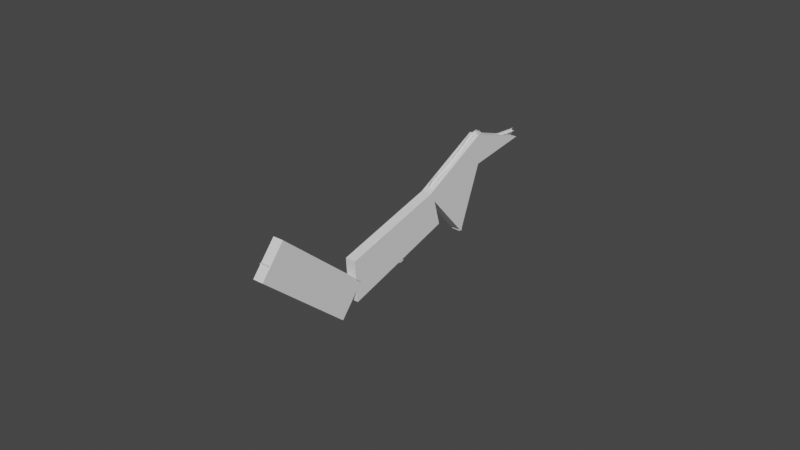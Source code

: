 # Source: GreatWallChina_60.blend  (saved by Blender 2.90.8; exported with 4.5.12 LTS)
import bpy
from mathutils import Matrix  # noqa: F401  (used for matrix-valued properties, if any)

bpy.ops.wm.read_factory_settings(use_empty=True)
scene = bpy.context.scene
scene.name = 'Scene'

# ---- collections
col_collection = bpy.data.collections.new('Collection'); scene.collection.children.link(col_collection)

# ---- node groups
ng_auto_smooth = bpy.data.node_groups.new('Auto Smooth', 'GeometryNodeTree')
_s = ng_auto_smooth.interface.new_socket(name='Geometry', in_out='OUTPUT', socket_type='NodeSocketGeometry')
_s = ng_auto_smooth.interface.new_socket(name='Geometry', in_out='INPUT', socket_type='NodeSocketGeometry')
_s = ng_auto_smooth.interface.new_socket(name='Angle', in_out='INPUT', socket_type='NodeSocketFloat')
_s.subtype = 'ANGLE'
_s.min_value = 0.0
_s.max_value = 3.142
ng_auto_smooth.is_modifier = True
_N = ng_auto_smooth.nodes; _L = ng_auto_smooth.links
n0 = _N.new('NodeGroupOutput'); n0.name = 'Group Output'; n0.location = (480, -100)
n1 = _N.new('NodeGroupInput'); n1.name = 'Group Input'; n1.location = (-420, -300)
n2 = _N.new('NodeGroupInput'); n2.name = 'Group Input.001'; n2.location = (-60, -100)
n3 = _N.new('GeometryNodeSetShadeSmooth'); n3.name = 'Set Shade Smooth'; n3.location = (120, -100)
n3.domain = 'EDGE'
n4 = _N.new('GeometryNodeSetShadeSmooth'); n4.name = 'Set Shade Smooth.001'; n4.location = (300, -100)
n5 = _N.new('GeometryNodeInputMeshEdgeAngle'); n5.name = 'Edge Angle'; n5.location = (-420, -220)
n6 = _N.new('GeometryNodeInputEdgeSmooth'); n6.name = 'Is Edge Smooth'; n6.location = (-60, -160)
n7 = _N.new('GeometryNodeInputShadeSmooth'); n7.name = 'Is Face Smooth'; n7.location = (-240, -340)
n8 = _N.new('FunctionNodeBooleanMath'); n8.name = 'Boolean Math'; n8.location = (-60, -220)
n9 = _N.new('FunctionNodeCompare'); n9.name = 'Compare'; n9.location = (-240, -180)
n9.operation = 'LESS_EQUAL'
_L.new(n5.outputs[0], n9.inputs[0])
_L.new(n4.outputs[0], n0.inputs[0])
_L.new(n1.outputs[1], n9.inputs[1])
_L.new(n9.outputs[0], n8.inputs[0])
_L.new(n7.outputs[0], n8.inputs[1])
_L.new(n2.outputs[0], n3.inputs[0])
_L.new(n6.outputs[0], n3.inputs[1])
_L.new(n3.outputs[0], n4.inputs[0])
_L.new(n8.outputs[0], n3.inputs[2])
n0.is_active_output = True

# ---- world
world_world = bpy.data.worlds.new('World'); scene.world = world_world
world_world.use_nodes = True; world_world.node_tree.nodes.clear()
_N = world_world.node_tree.nodes; _L = world_world.node_tree.links
n0 = _N.new('ShaderNodeOutputWorld'); n0.name = 'World Output'; n0.location = (300, 300)
n1 = _N.new('ShaderNodeBackground'); n1.name = 'Background'; n1.location = (10, 300)
n1.inputs[0].default_value = (0.05088, 0.05088, 0.05088, 1.0)
_L.new(n1.outputs[0], n0.inputs[0])
n0.is_active_output = True
world_world.color = (0.05088, 0.05088, 0.05088)
world_world.use_sun_shadow = False
world_world.sun_shadow_jitter_overblur = 0.0

# ---- meshes
me_cube_002 = bpy.data.meshes.new('Cube.002')
me_cube_002.from_pydata([(-1.0, -0.361, -1.0), (-1.0, -0.361, 1.0), (-1.0, 0.361, -1.0), (-1.0, 0.361, 1.0), (1.0, -0.361, -1.0), (1.0, -0.361, 1.0), (1.0, 0.361, -1.0), (1.0, 0.361, 1.0), (-1.0, -0.2577, 1.0), (-1.0, 0.2577, 1.0), (1.0, 0.2577, 1.0), (1.0, -0.2577, 1.0), (-1.0, 0.2577, 0.6588), (1.0, 0.2577, 0.6588), (1.0, -0.2577, 0.6588), (-1.0, -0.2577, 0.6588), (0.3333, 0.361, -1.0), (-0.3333, 0.361, -1.0), (-0.3333, 0.361, 1.0), (0.3333, 0.361, 1.0), (-0.3333, -0.361, -1.0), (0.3333, -0.361, -1.0), (0.3333, -0.361, 1.0), (-0.3333, -0.361, 1.0), (-0.3333, 0.2577, 1.0), (0.3333, 0.2577, 1.0), (-0.3333, -0.2577, 1.0), (0.3333, -0.2577, 1.0), (-0.3333, 0.2577, 0.6588), (0.3333, 0.2577, 0.6588), (-0.3333, -0.2577, 0.6588), (0.3333, -0.2577, 0.6588), (-0.3333, 0.361, -1.0), (-0.3333, 0.361, 0.8086), (-0.3333, -0.361, -1.0), (-0.3333, -0.361, 0.8086), (-0.3333, 0.2577, 0.8086), (-0.3333, -0.2577, 0.8086), (-0.3333, 0.2577, 0.6588), (-0.3333, -0.2577, 0.6588), (0.3333, 0.361, 0.8086), (0.3333, -0.361, -1.0), (0.3333, 0.2577, 0.8086), (0.3333, -0.2577, 0.8086), (0.3333, 0.2577, 0.6588), (0.3333, -0.2577, 0.6588), (0.3333, 0.361, -1.0), (0.3333, -0.361, 0.8086)], [], [(16, 19, 7, 6), (20, 23, 1, 0), (16, 6, 4, 21), (26, 8, 1, 23), (18, 3, 9, 24), (30, 15, 8, 26), (24, 9, 12, 28), (28, 12, 15, 30), (13, 29, 31, 14), (38, 28, 30, 39), (10, 25, 29, 13), (36, 24, 28, 38), (14, 31, 27, 11), (39, 30, 26, 37), (7, 19, 25, 10), (33, 18, 24, 36), (11, 27, 22, 5), (37, 26, 23, 35), (2, 17, 20, 0), (46, 16, 21, 41), (4, 5, 22, 21), (34, 35, 23, 20), (2, 3, 18, 17), (46, 40, 19, 16), (17, 18, 33, 32), (41, 47, 35, 34), (17, 32, 34, 20), (43, 37, 35, 47), (40, 33, 36, 42), (45, 39, 37, 43), (42, 36, 38, 44), (44, 38, 39, 45), (29, 44, 45, 31), (25, 42, 44, 29), (31, 45, 43, 27), (19, 40, 42, 25), (27, 43, 47, 22), (21, 22, 47, 41), (32, 33, 40, 46), (32, 46, 41, 34)])
me_cube_002.polygons.foreach_set('use_smooth', [True] * 40)
_uv = me_cube_002.uv_layers.new(name='UVMap')
_uv.uv.foreach_set('vector', [0.5443, 0.0, 0.5443, 0.5529, 0.3629, 0.5529, 0.3629, 3.296e-08, 0.1814, 0.5529, 0.1814, 3.296e-08, 0.3629, 0.0, 0.3629, 0.5529, 0.1814, 0.5529, 0.3629, 0.5529, 0.3629, 0.7525, 0.1814, 0.7525, 0.3541, 0.7525, 0.3541, 0.9368, 0.326, 0.9368, 0.326, 0.7525, 0.7126, 0.7372, 0.7126, 0.9215, 0.6845, 0.9215, 0.6845, 0.7372, 0.9071, 0.1843, 0.9071, 0.0, 1.0, 0.0, 1.0, 0.1843, 0.2331, 0.7525, 0.2331, 0.9368, 0.1402, 0.9368, 0.1402, 0.7525, 0.6845, 0.7372, 0.6845, 0.9215, 0.5443, 0.9215, 0.5443, 0.7372, 0.6845, 0.5529, 0.6845, 0.7372, 0.5443, 0.7372, 0.5443, 0.5529, 0.0, 0.0, 0.0, 0.0, 0.0, 0.0, 0.0, 0.0, 0.326, 0.7525, 0.326, 0.9368, 0.2331, 0.9368, 0.2331, 0.7525, 0.3629, 0.6058, 0.3629, 0.5529, 0.3629, 0.6473, 0.3629, 0.6473, 0.9071, 0.5529, 0.9071, 0.3686, 1.0, 0.3686, 1.0, 0.5529, 0.9071, 0.1843, 0.9071, 0.1843, 1.0, 0.1843, 0.9479, 0.1843, 0.4191, 0.7525, 0.4191, 0.9368, 0.391, 0.9368, 0.391, 0.7525, 0.5034, 0.8584, 0.5034, 0.8054, 0.5316, 0.8054, 0.5316, 0.8584, 0.391, 0.7525, 0.391, 0.9368, 0.3629, 0.9368, 0.3629, 0.7525, 0.4753, 0.8584, 0.4753, 0.8054, 0.5034, 0.8054, 0.5034, 0.8584, 0.0, 0.5529, 0.1814, 0.5529, 0.1814, 0.7525, 0.0, 0.7525, 0.0, 0.0, 0.0, 0.0, 0.0, 0.0, 0.0, 0.0, 6.488e-08, 0.5529, 0.0, 3.296e-08, 0.1814, 0.0, 0.1814, 0.5529, 0.0, 0.0, 0.0, 0.0, 0.0, 0.0, 0.0, 0.0, 0.5443, 0.5529, 0.5443, 0.0, 0.7257, 0.0, 0.7257, 0.5529, 0.0, 0.0, 0.0, 0.0, 0.0, 0.0, 0.0, 0.0, 0.0, 0.0, 0.0, 0.0, 0.0, 0.0, 0.0, 0.0, 0.7257, 1.0, 0.7257, 0.5, 0.9071, 0.5, 0.9071, 1.0, 0.0, 0.0, 0.0, 0.0, 0.0, 0.0, 0.0, 0.0, 0.4472, 0.7525, 0.4472, 0.9368, 0.4191, 0.9368, 0.4191, 0.7525, 0.4753, 0.7525, 0.4753, 0.9368, 0.4472, 0.9368, 0.4472, 0.7525, 0.9071, 0.3686, 0.9071, 0.1843, 0.9479, 0.1843, 0.9479, 0.3686, 0.7253, 0.5529, 0.7253, 0.7372, 0.6845, 0.7372, 0.6845, 0.5529, 3.244e-08, 0.9368, 0.0, 0.7525, 0.1402, 0.7525, 0.1402, 0.9368, 0.0, 0.0, 0.0, 0.0, 0.0, 0.0, 0.0, 0.0, 0.3629, 0.5529, 0.3629, 0.6058, 0.3629, 0.6473, 0.3629, 0.6473, 0.9071, 0.3686, 0.9071, 0.3686, 0.9479, 0.3686, 1.0, 0.3686, 0.5316, 0.7525, 0.5316, 0.8054, 0.5034, 0.8054, 0.5034, 0.7525, 0.5034, 0.7525, 0.5034, 0.8054, 0.4753, 0.8054, 0.4753, 0.7525, 0.0, 0.0, 0.0, 0.0, 0.0, 0.0, 0.0, 0.0, 0.7257, 0.5, 0.7257, 0.0, 0.9071, 3.296e-08, 0.9071, 0.5, 0.3629, 0.5529, 0.5443, 0.5529, 0.5443, 0.7525, 0.3629, 0.7525])
me_cube_002.use_remesh_fix_poles = True
me_cube_002.use_remesh_preserve_attributes = False
me_cube_002.use_mirror_vertex_groups = False
me_cube_002.update()
me_cube = bpy.data.meshes.new('Cube')
me_cube.from_pydata([(-100.0, -100.0, -100.0), (-100.0, -100.0, 100.0), (-100.0, 100.0, -100.0), (-100.0, 100.0, 100.0), (100.0, -100.0, -100.0), (100.0, -100.0, 100.0), (100.0, 100.0, -100.0), (100.0, 100.0, 100.0)], [], [(0, 1, 3, 2), (2, 3, 7, 6), (6, 7, 5, 4), (4, 5, 1, 0), (2, 6, 4, 0), (7, 3, 1, 5)])
_uv = me_cube.uv_layers.new(name='UVMap')
_uv.uv.foreach_set('vector', [0.375, 0.0, 0.625, 0.0, 0.625, 0.25, 0.375, 0.25, 0.375, 0.25, 0.625, 0.25, 0.625, 0.5, 0.375, 0.5, 0.375, 0.5, 0.625, 0.5, 0.625, 0.75, 0.375, 0.75, 0.375, 0.75, 0.625, 0.75, 0.625, 1.0, 0.375, 1.0, 0.125, 0.5, 0.375, 0.5, 0.375, 0.75, 0.125, 0.75, 0.625, 0.5, 0.875, 0.5, 0.875, 0.75, 0.625, 0.75])
me_cube.use_remesh_fix_poles = True
me_cube.use_remesh_preserve_attributes = False
me_cube.use_mirror_vertex_groups = False
me_cube.update()
me_cube_001 = bpy.data.meshes.new('Cube.001')
me_cube_001.from_pydata([(-118.4, -85.51, -100.0), (-118.4, -85.51, 100.0), (-100.0, 100.0, -100.0), (-100.0, 100.0, 100.0), (100.0, -100.0, -100.0), (100.0, -100.0, 100.0), (100.0, 100.0, -100.0), (100.0, 100.0, 100.0)], [], [(0, 1, 3, 2), (2, 3, 7, 6), (6, 7, 5, 4), (4, 5, 1, 0), (2, 6, 4, 0), (7, 3, 1, 5)])
_uv = me_cube_001.uv_layers.new(name='UVMap')
_uv.uv.foreach_set('vector', [0.375, 0.0, 0.625, 0.0, 0.625, 0.25, 0.375, 0.25, 0.375, 0.25, 0.625, 0.25, 0.625, 0.5, 0.375, 0.5, 0.375, 0.5, 0.625, 0.5, 0.625, 0.75, 0.375, 0.75, 0.375, 0.75, 0.625, 0.75, 0.625, 1.0, 0.375, 1.0, 0.125, 0.5, 0.375, 0.5, 0.375, 0.75, 0.125, 0.75, 0.625, 0.5, 0.875, 0.5, 0.875, 0.75, 0.625, 0.75])
me_cube_001.use_remesh_fix_poles = True
me_cube_001.use_remesh_preserve_attributes = False
me_cube_001.use_mirror_vertex_groups = False
me_cube_001.update()
me_cube_003 = bpy.data.meshes.new('Cube.003')
me_cube_003.from_pydata([(-118.7, -115.3, -100.0), (-118.7, -115.3, 100.0), (-198.7, 21.14, -100.0), (-198.7, 21.14, 100.0), (240.5, -60.3, -100.0), (240.5, -60.3, 100.0), (6.863, 114.0, -100.0), (6.863, 114.0, 100.0), (-158.7, -47.1, -100.0), (-158.7, -47.1, 100.0), (-44.37, 7.965, -100.0), (-44.37, 7.965, 100.0)], [], [(8, 9, 3, 2), (2, 3, 7, 6), (10, 11, 5, 4), (4, 5, 1, 0), (8, 10, 4, 0), (11, 9, 1, 5), (7, 3, 9, 11), (2, 6, 10, 8), (6, 7, 11, 10), (0, 1, 9, 8)])
_uv = me_cube_003.uv_layers.new(name='UVMap')
_uv.uv.foreach_set('vector', [0.375, 0.125, 0.625, 0.125, 0.625, 0.25, 0.375, 0.25, 0.375, 0.25, 0.625, 0.25, 0.625, 0.5, 0.375, 0.5, 0.375, 0.625, 0.625, 0.625, 0.625, 0.75, 0.375, 0.75, 0.375, 0.75, 0.625, 0.75, 0.625, 1.0, 0.375, 1.0, 0.125, 0.625, 0.375, 0.625, 0.375, 0.75, 0.125, 0.75, 0.625, 0.625, 0.875, 0.625, 0.875, 0.75, 0.625, 0.75, 0.625, 0.5, 0.875, 0.5, 0.875, 0.625, 0.625, 0.625, 0.125, 0.5, 0.375, 0.5, 0.375, 0.625, 0.125, 0.625, 0.375, 0.5, 0.625, 0.5, 0.625, 0.625, 0.375, 0.625, 0.375, 0.0, 0.625, 0.0, 0.625, 0.125, 0.375, 0.125])
me_cube_003.use_remesh_fix_poles = True
me_cube_003.use_remesh_preserve_attributes = False
me_cube_003.use_mirror_vertex_groups = False
me_cube_003.update()

# ---- curves / text
cu_nurbspath = bpy.data.curves.new('NurbsPath', 'CURVE')
cu_nurbspath.dimensions = '3D'
_sp = cu_nurbspath.splines.new('NURBS'); _sp.points.add(51)
_sp.points.foreach_set('co', [-1.537, 0.3798, 0.05123, 1.0, -1.16, 0.394, 0.05123, 1.0, -1.152, -0.06298, 0.05123, 1.0, -0.8893, 0.04104, 0.05123, 1.0, -0.7991, -0.05317, 0.05123, 1.0, -0.7132, -0.2412, 0.05123, 1.0, -0.7237, -0.2623, 0.05123, 1.0, -0.7738, -0.381, 0.05123, 1.0, -0.7, -0.5893, 0.05123, 1.0, -0.7738, -0.381, 0.05123, 1.0, -0.7237, -0.2623, 0.05123, 1.0, -0.7132, -0.2412, 0.05123, 1.0, -0.424, -0.3396, 0.05123, 1.0, -0.275, -0.2127, 0.05123, 1.0, -0.1915, -0.06836, 0.05123, 1.0, -0.1801, 0.07216, 0.05123, 1.0, -0.1421, 0.07216, 0.05123, 1.0, -0.09651, 0.007596, 0.05123, 1.0, -0.07319, -0.1552, 0.05123, 1.0, 0.139, -0.3, 0.05123, 1.0, 0.2111, -0.3114, 0.05123, 1.0, 0.2757, -0.2962, 0.05123, 1.0, 0.7563, 0.2821, 0.05123, 1.0, 0.7727, 0.2382, 0.05123, 1.0, 0.879, 0.1044, 0.05123, 1.0, 0.9742, 0.07331, 0.05123, 1.0, 1.095, 0.1667, 0.05123, 1.0, 1.229, 0.1136, 0.05123, 1.0, 1.234, 0.09162, 0.05123, 1.0, 1.194, -0.0311, 0.05123, 1.0, 1.232, -0.1758, 0.05123, 1.0, 1.183, -0.5018, 0.05123, 1.0, 1.232, -0.1758, 0.05123, 1.0, 1.194, -0.0311, 0.05123, 1.0, 1.234, 0.09162, 0.05123, 1.0, 1.229, 0.1136, 0.05123, 1.0, 1.273, 0.1191, 0.05123, 1.0, 1.602, 0.5092, 0.05123, 1.0, 1.273, 0.1191, 0.05123, 1.0, 1.229, 0.1136, 0.05123, 1.0, 1.095, 0.1667, 0.05123, 1.0, 0.9742, 0.07331, 0.05123, 1.0, 0.879, 0.1044, 0.05123, 1.0, 0.7727, 0.2382, 0.05123, 1.0, 0.7563, 0.2821, 0.05123, 1.0, 0.9176, 0.3494, 0.05123, 1.0, 1.187, 0.4406, 0.05123, 1.0, 1.442, 0.6191, 0.05123, 1.0, 1.476, 0.6343, 0.05123, 1.0, 1.586, 0.4861, 0.05123, 1.0, 1.734, 0.452, 0.05123, 1.0, 2.163, 0.4178, 0.05123, 1.0])
_sp.order_u = 5
_sp.order_v = 0
_sp.use_endpoint_u = True
cu_nurbspath.use_path = True
cu_nurbspath.use_path_clamp = True
cu_nurbspath.fill_mode = 'FULL'

# ---- objects
ob_nurbspath = bpy.data.objects.new('NurbsPath', cu_nurbspath)
ob_mur = bpy.data.objects.new('Mur', me_cube_002)
ob_ucx_mur_01 = bpy.data.objects.new('UCX_Mur_01', me_cube)
ob_ucx_mur_02 = bpy.data.objects.new('UCX_Mur_02', me_cube_001)
ob_ucx_mur_03 = bpy.data.objects.new('UCX_Mur_03', me_cube_003)

# ---- transforms, parenting, visibility, modifiers, constraints
ob_nurbspath.location = (-10.05, 9.537e-07, 51.94)
ob_nurbspath.rotation_euler = (1.571, -4.371e-08, 1.571)
ob_nurbspath.scale = (100.0, 100.0, 100.0)
ob_nurbspath.lineart.crease_threshold = 0.0
ob_mur.location = (-4.923, 9.537e-07, 51.94)
ob_mur.rotation_euler = (1.571, -4.371e-08, 1.571)
ob_mur.scale = (5.0, 5.0, 5.0)
ob_mur.lineart.crease_threshold = 0.0
_m = ob_mur.modifiers.new('Array', 'ARRAY')
_m.count = 80
_m.constant_offset_displace = (0.0, 0.0, 0.0)
_m.use_merge_vertices = True
_m = ob_mur.modifiers.new('Curve', 'CURVE')
_m.object = ob_nurbspath
_m = ob_mur.modifiers.new('Auto Smooth', 'NODES')
_m.node_group = ng_auto_smooth
_gi = [s.identifier for s in ng_auto_smooth.interface.items_tree if s.item_type == 'SOCKET' and s.in_out == 'INPUT']
_m[_gi[1]] = 0.2862  # Angle
ob_ucx_mur_01.location = (0.4863, -103.9, 52.32)
ob_ucx_mur_01.rotation_euler = (-1.571, 0.8653, -1.571)
ob_ucx_mur_01.scale = (0.2063, 0.6562, 0.05752)
ob_ucx_mur_01.lineart.crease_threshold = 0.0
ob_ucx_mur_02.location = (0.4863, 11.92, 42.12)
ob_ucx_mur_02.rotation_euler = (1.571, 1.296, 1.571)
ob_ucx_mur_02.scale = (0.2063, 0.6562, 0.05752)
ob_ucx_mur_02.lineart.crease_threshold = 0.0
ob_ucx_mur_03.location = (0.4863, 143.8, 74.9)
ob_ucx_mur_03.rotation_euler = (1.571, 1.296, 1.571)
ob_ucx_mur_03.scale = (0.2063, 0.6562, 0.05752)
ob_ucx_mur_03.lineart.crease_threshold = 0.0

# ---- collection membership
col_collection.objects.link(ob_nurbspath)
col_collection.objects.link(ob_mur)
col_collection.objects.link(ob_ucx_mur_01)
col_collection.objects.link(ob_ucx_mur_02)
col_collection.objects.link(ob_ucx_mur_03)

# ---- scene / render settings (as saved in the file)
scene.frame_start = 1; scene.frame_end = 250; scene.frame_set(1)
scene.render.engine = 'BLENDER_EEVEE_NEXT'
scene.cycles.use_denoising = False
scene.cycles.samples = 128
scene.cycles.sampling_pattern = 'TABULATED_SOBOL'
scene.cycles.use_adaptive_sampling = False
scene.cycles.use_light_tree = False
scene.view_settings.view_transform = 'Filmic'
scene.unit_settings.scale_length = 0.01
bpy.context.view_layer.update()

# ---- added for rendering (the .blend has no active camera and no usable light): camera, sun
cam_auto = bpy.data.cameras.new('AutoCamera')
cam_auto.lens = 50.0
cam_auto.sensor_width = 36.0
cam_auto.clip_end = 11117.9
ob_auto_camera = bpy.data.objects.new('AutoCamera', cam_auto)
scene.collection.objects.link(ob_auto_camera)
ob_auto_camera.location = (628.576, -728.865, 560.991)
ob_auto_camera.rotation_euler = (1.09748, -7.21219e-08, 0.694738)
scene.camera = ob_auto_camera
light_auto_sun = bpy.data.lights.new('AutoSun', 'SUN')
light_auto_sun.energy = 3.0
light_auto_sun.angle = 0.0523599
ob_auto_sun = bpy.data.objects.new('AutoSun', light_auto_sun)
scene.collection.objects.link(ob_auto_sun)
ob_auto_sun.rotation_euler = (0.872665, 0.174533, 0.523599)
bpy.context.view_layer.update()
